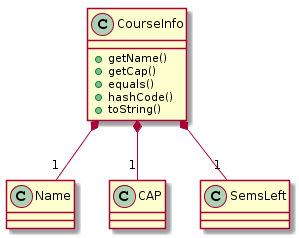

The diagram above was rendered by PlantUML. Its source (embedded in the PNG):
@startuml
class CourseInfo {
    +getName()
    +getCap()
    +equals()
    +hashCode()
    +toString()
}
class Name {}

CourseInfo *-- "1" Name
CourseInfo *-- "1" CAP
CourseInfo *-- "1" SemsLeft
@enduml